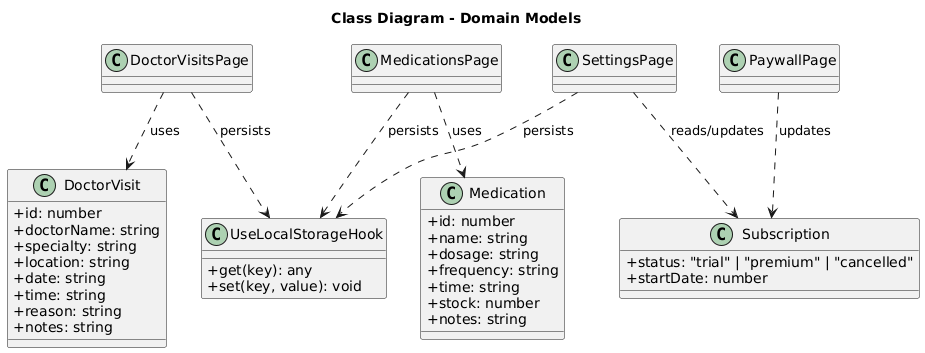

The diagram above was rendered by PlantUML. Its source (embedded in the PNG):
@startuml
title Class Diagram - Domain Models

skinparam classAttributeIconSize 0

class Medication {
  +id: number
  +name: string
  +dosage: string
  +frequency: string
  +time: string
  +stock: number
  +notes: string
}

class DoctorVisit {
  +id: number
  +doctorName: string
  +specialty: string
  +location: string
  +date: string
  +time: string
  +reason: string
  +notes: string
}

class Subscription {
  +status: "trial" | "premium" | "cancelled"
  +startDate: number
}

class UseLocalStorageHook {
  +get(key): any
  +set(key, value): void
}

class MedicationsPage
class DoctorVisitsPage
class SettingsPage
class PaywallPage

MedicationsPage ..> Medication : uses
DoctorVisitsPage ..> DoctorVisit : uses
SettingsPage ..> Subscription : reads/updates
PaywallPage ..> Subscription : updates

MedicationsPage ..> UseLocalStorageHook : persists
DoctorVisitsPage ..> UseLocalStorageHook : persists
SettingsPage ..> UseLocalStorageHook : persists
@enduml